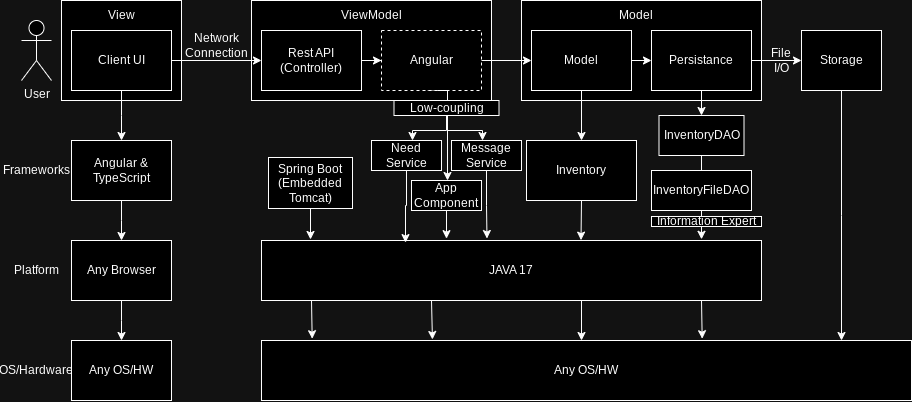

The diagram above was exported from draw.io. Its source (the exported page's mxGraphModel, read from the mxfile embedded in the PNG):
<mxGraphModel dx="580" dy="283" grid="1" gridSize="10" guides="1" tooltips="1" connect="1" arrows="1" fold="1" page="1" pageScale="1" pageWidth="850" pageHeight="1100" math="0" shadow="0">
  <root>
    <mxCell id="0" />
    <mxCell id="1" parent="0" />
    <mxCell id="M8w4RIZB2WtLCtM9Wnom-1" value="User" style="shape=umlActor;verticalLabelPosition=bottom;verticalAlign=top;html=1;outlineConnect=0;" parent="1" vertex="1">
      <mxGeometry x="40" y="60" width="30" height="60" as="geometry" />
    </mxCell>
    <mxCell id="M8w4RIZB2WtLCtM9Wnom-4" value="" style="rounded=0;whiteSpace=wrap;html=1;" parent="1" vertex="1">
      <mxGeometry x="80" y="40" width="120" height="100" as="geometry" />
    </mxCell>
    <mxCell id="M8w4RIZB2WtLCtM9Wnom-5" value="View" style="text;html=1;strokeColor=none;fillColor=none;align=center;verticalAlign=middle;whiteSpace=wrap;rounded=0;" parent="1" vertex="1">
      <mxGeometry x="110" y="40" width="60" height="30" as="geometry" />
    </mxCell>
    <mxCell id="GTIbkNnTYvYfL_GKg0ad-13" style="edgeStyle=orthogonalEdgeStyle;rounded=0;orthogonalLoop=1;jettySize=auto;html=1;exitX=0.5;exitY=1;exitDx=0;exitDy=0;" parent="1" source="M8w4RIZB2WtLCtM9Wnom-6" edge="1">
      <mxGeometry relative="1" as="geometry">
        <mxPoint x="140" y="180" as="targetPoint" />
      </mxGeometry>
    </mxCell>
    <mxCell id="M8w4RIZB2WtLCtM9Wnom-6" value="Client UI" style="rounded=0;whiteSpace=wrap;html=1;" parent="1" vertex="1">
      <mxGeometry x="90" y="70" width="100" height="60" as="geometry" />
    </mxCell>
    <mxCell id="M8w4RIZB2WtLCtM9Wnom-8" value="Network Connection" style="text;html=1;strokeColor=none;fillColor=none;align=center;verticalAlign=middle;whiteSpace=wrap;rounded=0;" parent="1" vertex="1">
      <mxGeometry x="190" y="70" width="90" height="30" as="geometry" />
    </mxCell>
    <mxCell id="M8w4RIZB2WtLCtM9Wnom-9" value="" style="rounded=0;whiteSpace=wrap;html=1;glass=0;" parent="1" vertex="1">
      <mxGeometry x="270" y="40" width="240" height="100" as="geometry" />
    </mxCell>
    <mxCell id="M8w4RIZB2WtLCtM9Wnom-10" value="ViewModel" style="text;html=1;strokeColor=none;fillColor=none;align=center;verticalAlign=middle;whiteSpace=wrap;rounded=0;" parent="1" vertex="1">
      <mxGeometry x="360" y="40" width="60" height="30" as="geometry" />
    </mxCell>
    <mxCell id="GTIbkNnTYvYfL_GKg0ad-29" style="edgeStyle=orthogonalEdgeStyle;rounded=0;orthogonalLoop=1;jettySize=auto;html=1;exitX=1;exitY=0.5;exitDx=0;exitDy=0;" parent="1" source="M8w4RIZB2WtLCtM9Wnom-11" target="M8w4RIZB2WtLCtM9Wnom-12" edge="1">
      <mxGeometry relative="1" as="geometry" />
    </mxCell>
    <mxCell id="M8w4RIZB2WtLCtM9Wnom-11" value="Rest API&lt;br&gt;(Controller)" style="rounded=0;whiteSpace=wrap;html=1;" parent="1" vertex="1">
      <mxGeometry x="280" y="70" width="100" height="60" as="geometry" />
    </mxCell>
    <mxCell id="ZZlgmhc2EJ15FRFG4hTI-8" style="edgeStyle=orthogonalEdgeStyle;rounded=0;orthogonalLoop=1;jettySize=auto;html=1;exitX=0.5;exitY=1;exitDx=0;exitDy=0;entryX=0.5;entryY=0;entryDx=0;entryDy=0;" edge="1" parent="1" source="ZZlgmhc2EJ15FRFG4hTI-19">
      <mxGeometry relative="1" as="geometry">
        <mxPoint x="431" y="180" as="targetPoint" />
        <mxPoint x="456" y="130" as="sourcePoint" />
        <Array as="points">
          <mxPoint x="465" y="170" />
          <mxPoint x="431" y="170" />
        </Array>
      </mxGeometry>
    </mxCell>
    <mxCell id="ZZlgmhc2EJ15FRFG4hTI-12" style="edgeStyle=orthogonalEdgeStyle;rounded=0;orthogonalLoop=1;jettySize=auto;html=1;exitX=0.5;exitY=1;exitDx=0;exitDy=0;entryX=0.5;entryY=0;entryDx=0;entryDy=0;" edge="1" parent="1">
      <mxGeometry relative="1" as="geometry">
        <mxPoint x="446" y="130" as="sourcePoint" />
        <mxPoint x="501" y="180" as="targetPoint" />
        <Array as="points">
          <mxPoint x="466" y="130" />
          <mxPoint x="466" y="170" />
          <mxPoint x="501" y="170" />
        </Array>
      </mxGeometry>
    </mxCell>
    <mxCell id="ZZlgmhc2EJ15FRFG4hTI-17" style="edgeStyle=orthogonalEdgeStyle;rounded=0;orthogonalLoop=1;jettySize=auto;html=1;exitX=0.5;exitY=1;exitDx=0;exitDy=0;entryX=0.5;entryY=0;entryDx=0;entryDy=0;" edge="1" parent="1">
      <mxGeometry relative="1" as="geometry">
        <mxPoint x="451" y="130" as="sourcePoint" />
        <mxPoint x="466" y="220" as="targetPoint" />
        <Array as="points">
          <mxPoint x="466" y="130" />
        </Array>
      </mxGeometry>
    </mxCell>
    <mxCell id="M8w4RIZB2WtLCtM9Wnom-12" value="Angular" style="rounded=0;whiteSpace=wrap;html=1;dashed=1;" parent="1" vertex="1">
      <mxGeometry x="400" y="70" width="100" height="60" as="geometry" />
    </mxCell>
    <mxCell id="M8w4RIZB2WtLCtM9Wnom-7" value="" style="endArrow=classic;html=1;rounded=0;entryX=0;entryY=0.5;entryDx=0;entryDy=0;" parent="1" target="M8w4RIZB2WtLCtM9Wnom-11" edge="1">
      <mxGeometry width="50" height="50" relative="1" as="geometry">
        <mxPoint x="190" y="100" as="sourcePoint" />
        <mxPoint x="270" y="100" as="targetPoint" />
      </mxGeometry>
    </mxCell>
    <mxCell id="GTIbkNnTYvYfL_GKg0ad-1" value="" style="rounded=0;whiteSpace=wrap;html=1;" parent="1" vertex="1">
      <mxGeometry x="540" y="40" width="240" height="100" as="geometry" />
    </mxCell>
    <mxCell id="GTIbkNnTYvYfL_GKg0ad-2" value="" style="endArrow=classic;html=1;rounded=0;entryX=0;entryY=0.5;entryDx=0;entryDy=0;" parent="1" target="GTIbkNnTYvYfL_GKg0ad-3" edge="1">
      <mxGeometry width="50" height="50" relative="1" as="geometry">
        <mxPoint x="500" y="100" as="sourcePoint" />
        <mxPoint x="550" y="100" as="targetPoint" />
      </mxGeometry>
    </mxCell>
    <mxCell id="GTIbkNnTYvYfL_GKg0ad-27" style="edgeStyle=orthogonalEdgeStyle;rounded=0;orthogonalLoop=1;jettySize=auto;html=1;exitX=1;exitY=0.5;exitDx=0;exitDy=0;entryX=0;entryY=0.5;entryDx=0;entryDy=0;" parent="1" source="GTIbkNnTYvYfL_GKg0ad-3" target="GTIbkNnTYvYfL_GKg0ad-4" edge="1">
      <mxGeometry relative="1" as="geometry" />
    </mxCell>
    <mxCell id="GTIbkNnTYvYfL_GKg0ad-35" style="edgeStyle=orthogonalEdgeStyle;rounded=0;orthogonalLoop=1;jettySize=auto;html=1;exitX=0.5;exitY=1;exitDx=0;exitDy=0;" parent="1" source="GTIbkNnTYvYfL_GKg0ad-3" target="ZZlgmhc2EJ15FRFG4hTI-3" edge="1">
      <mxGeometry relative="1" as="geometry">
        <mxPoint x="600" y="210" as="targetPoint" />
      </mxGeometry>
    </mxCell>
    <mxCell id="GTIbkNnTYvYfL_GKg0ad-3" value="Model" style="rounded=0;whiteSpace=wrap;html=1;" parent="1" vertex="1">
      <mxGeometry x="550" y="70" width="100" height="60" as="geometry" />
    </mxCell>
    <mxCell id="GTIbkNnTYvYfL_GKg0ad-4" value="Persistance" style="rounded=0;whiteSpace=wrap;html=1;" parent="1" vertex="1">
      <mxGeometry x="670" y="70" width="100" height="60" as="geometry" />
    </mxCell>
    <mxCell id="GTIbkNnTYvYfL_GKg0ad-5" value="Model" style="text;html=1;strokeColor=none;fillColor=none;align=center;verticalAlign=middle;whiteSpace=wrap;rounded=0;" parent="1" vertex="1">
      <mxGeometry x="625" y="40" width="60" height="30" as="geometry" />
    </mxCell>
    <mxCell id="GTIbkNnTYvYfL_GKg0ad-6" value="" style="endArrow=classic;html=1;rounded=0;" parent="1" edge="1">
      <mxGeometry width="50" height="50" relative="1" as="geometry">
        <mxPoint x="770" y="100" as="sourcePoint" />
        <mxPoint x="820" y="100" as="targetPoint" />
      </mxGeometry>
    </mxCell>
    <mxCell id="GTIbkNnTYvYfL_GKg0ad-7" value="Storage" style="rounded=0;whiteSpace=wrap;html=1;" parent="1" vertex="1">
      <mxGeometry x="820" y="70" width="80" height="60" as="geometry" />
    </mxCell>
    <mxCell id="GTIbkNnTYvYfL_GKg0ad-8" value="File&lt;br&gt;I/O" style="text;html=1;strokeColor=none;fillColor=none;align=center;verticalAlign=middle;whiteSpace=wrap;rounded=0;" parent="1" vertex="1">
      <mxGeometry x="770" y="85" width="60" height="30" as="geometry" />
    </mxCell>
    <mxCell id="GTIbkNnTYvYfL_GKg0ad-9" value="Frameworks" style="text;html=1;strokeColor=none;fillColor=none;align=center;verticalAlign=middle;whiteSpace=wrap;rounded=0;" parent="1" vertex="1">
      <mxGeometry x="25" y="195" width="60" height="30" as="geometry" />
    </mxCell>
    <mxCell id="GTIbkNnTYvYfL_GKg0ad-11" value="Platform" style="text;html=1;strokeColor=none;fillColor=none;align=center;verticalAlign=middle;whiteSpace=wrap;rounded=0;" parent="1" vertex="1">
      <mxGeometry x="25" y="295" width="60" height="30" as="geometry" />
    </mxCell>
    <mxCell id="GTIbkNnTYvYfL_GKg0ad-12" value="OS/Hardware" style="text;html=1;strokeColor=none;fillColor=none;align=center;verticalAlign=middle;whiteSpace=wrap;rounded=0;" parent="1" vertex="1">
      <mxGeometry x="25" y="395" width="60" height="30" as="geometry" />
    </mxCell>
    <mxCell id="GTIbkNnTYvYfL_GKg0ad-15" style="edgeStyle=orthogonalEdgeStyle;rounded=0;orthogonalLoop=1;jettySize=auto;html=1;exitX=0.5;exitY=1;exitDx=0;exitDy=0;" parent="1" source="GTIbkNnTYvYfL_GKg0ad-14" edge="1">
      <mxGeometry relative="1" as="geometry">
        <mxPoint x="140" y="280" as="targetPoint" />
      </mxGeometry>
    </mxCell>
    <mxCell id="GTIbkNnTYvYfL_GKg0ad-14" value="Angular &amp;amp; TypeScript" style="rounded=0;whiteSpace=wrap;html=1;" parent="1" vertex="1">
      <mxGeometry x="90" y="180" width="100" height="60" as="geometry" />
    </mxCell>
    <mxCell id="GTIbkNnTYvYfL_GKg0ad-17" style="edgeStyle=orthogonalEdgeStyle;rounded=0;orthogonalLoop=1;jettySize=auto;html=1;exitX=0.5;exitY=1;exitDx=0;exitDy=0;" parent="1" source="GTIbkNnTYvYfL_GKg0ad-16" edge="1">
      <mxGeometry relative="1" as="geometry">
        <mxPoint x="140" y="380" as="targetPoint" />
      </mxGeometry>
    </mxCell>
    <mxCell id="GTIbkNnTYvYfL_GKg0ad-16" value="Any Browser" style="rounded=0;whiteSpace=wrap;html=1;" parent="1" vertex="1">
      <mxGeometry x="90" y="280" width="100" height="60" as="geometry" />
    </mxCell>
    <mxCell id="GTIbkNnTYvYfL_GKg0ad-18" value="Any OS/HW" style="rounded=0;whiteSpace=wrap;html=1;" parent="1" vertex="1">
      <mxGeometry x="90" y="380" width="100" height="60" as="geometry" />
    </mxCell>
    <mxCell id="GTIbkNnTYvYfL_GKg0ad-20" value="Spring Boot (Embedded Tomcat)" style="rounded=0;whiteSpace=wrap;html=1;" parent="1" vertex="1">
      <mxGeometry x="287" y="197" width="84" height="51" as="geometry" />
    </mxCell>
    <mxCell id="GTIbkNnTYvYfL_GKg0ad-31" value="JAVA 17" style="rounded=0;whiteSpace=wrap;html=1;" parent="1" vertex="1">
      <mxGeometry x="280" y="280" width="500" height="60" as="geometry" />
    </mxCell>
    <mxCell id="GTIbkNnTYvYfL_GKg0ad-32" style="edgeStyle=orthogonalEdgeStyle;rounded=0;orthogonalLoop=1;jettySize=auto;html=1;exitX=0.5;exitY=1;exitDx=0;exitDy=0;entryX=0.098;entryY=-0.017;entryDx=0;entryDy=0;entryPerimeter=0;" parent="1" source="GTIbkNnTYvYfL_GKg0ad-20" target="GTIbkNnTYvYfL_GKg0ad-31" edge="1">
      <mxGeometry relative="1" as="geometry" />
    </mxCell>
    <mxCell id="GTIbkNnTYvYfL_GKg0ad-36" style="edgeStyle=orthogonalEdgeStyle;rounded=0;orthogonalLoop=1;jettySize=auto;html=1;exitX=0.5;exitY=1;exitDx=0;exitDy=0;" parent="1" source="GTIbkNnTYvYfL_GKg0ad-4" target="ZZlgmhc2EJ15FRFG4hTI-5" edge="1">
      <mxGeometry relative="1" as="geometry">
        <mxPoint x="720" y="170" as="targetPoint" />
      </mxGeometry>
    </mxCell>
    <mxCell id="GTIbkNnTYvYfL_GKg0ad-38" value="Any OS/HW" style="rounded=0;whiteSpace=wrap;html=1;" parent="1" vertex="1">
      <mxGeometry x="280" y="380" width="650" height="60" as="geometry" />
    </mxCell>
    <mxCell id="GTIbkNnTYvYfL_GKg0ad-40" value="" style="endArrow=classic;html=1;rounded=0;entryX=0.078;entryY=-0.03;entryDx=0;entryDy=0;entryPerimeter=0;" parent="1" target="GTIbkNnTYvYfL_GKg0ad-38" edge="1">
      <mxGeometry width="50" height="50" relative="1" as="geometry">
        <mxPoint x="330" y="340" as="sourcePoint" />
        <mxPoint x="380" y="290" as="targetPoint" />
      </mxGeometry>
    </mxCell>
    <mxCell id="GTIbkNnTYvYfL_GKg0ad-41" value="" style="endArrow=classic;html=1;rounded=0;entryX=0.263;entryY=-0.017;entryDx=0;entryDy=0;entryPerimeter=0;" parent="1" target="GTIbkNnTYvYfL_GKg0ad-38" edge="1">
      <mxGeometry width="50" height="50" relative="1" as="geometry">
        <mxPoint x="450" y="340" as="sourcePoint" />
        <mxPoint x="500" y="290" as="targetPoint" />
      </mxGeometry>
    </mxCell>
    <mxCell id="GTIbkNnTYvYfL_GKg0ad-42" value="" style="endArrow=classic;html=1;rounded=0;" parent="1" edge="1">
      <mxGeometry width="50" height="50" relative="1" as="geometry">
        <mxPoint x="600" y="340" as="sourcePoint" />
        <mxPoint x="600" y="380" as="targetPoint" />
      </mxGeometry>
    </mxCell>
    <mxCell id="GTIbkNnTYvYfL_GKg0ad-43" value="" style="endArrow=classic;html=1;rounded=0;entryX=0.678;entryY=-0.03;entryDx=0;entryDy=0;entryPerimeter=0;" parent="1" target="GTIbkNnTYvYfL_GKg0ad-38" edge="1">
      <mxGeometry width="50" height="50" relative="1" as="geometry">
        <mxPoint x="720" y="340" as="sourcePoint" />
        <mxPoint x="720" y="460" as="targetPoint" />
      </mxGeometry>
    </mxCell>
    <mxCell id="GTIbkNnTYvYfL_GKg0ad-45" style="edgeStyle=orthogonalEdgeStyle;rounded=0;orthogonalLoop=1;jettySize=auto;html=1;exitX=0.5;exitY=1;exitDx=0;exitDy=0;" parent="1" source="GTIbkNnTYvYfL_GKg0ad-7" edge="1">
      <mxGeometry relative="1" as="geometry">
        <mxPoint x="860" y="380" as="targetPoint" />
      </mxGeometry>
    </mxCell>
    <mxCell id="ZZlgmhc2EJ15FRFG4hTI-3" value="Inventory" style="rounded=0;whiteSpace=wrap;html=1;" vertex="1" parent="1">
      <mxGeometry x="545" y="180" width="110" height="60" as="geometry" />
    </mxCell>
    <mxCell id="ZZlgmhc2EJ15FRFG4hTI-4" style="edgeStyle=orthogonalEdgeStyle;rounded=0;orthogonalLoop=1;jettySize=auto;html=1;exitX=0.5;exitY=1;exitDx=0;exitDy=0;entryX=0.639;entryY=-0.006;entryDx=0;entryDy=0;entryPerimeter=0;" edge="1" parent="1" source="ZZlgmhc2EJ15FRFG4hTI-3" target="GTIbkNnTYvYfL_GKg0ad-31">
      <mxGeometry relative="1" as="geometry" />
    </mxCell>
    <mxCell id="ZZlgmhc2EJ15FRFG4hTI-5" value="InventoryDAO" style="rounded=0;whiteSpace=wrap;html=1;" vertex="1" parent="1">
      <mxGeometry x="677.5" y="155" width="85" height="40" as="geometry" />
    </mxCell>
    <mxCell id="ZZlgmhc2EJ15FRFG4hTI-6" style="edgeStyle=orthogonalEdgeStyle;rounded=0;orthogonalLoop=1;jettySize=auto;html=1;exitX=0.5;exitY=1;exitDx=0;exitDy=0;entryX=0.88;entryY=-0.02;entryDx=0;entryDy=0;entryPerimeter=0;" edge="1" parent="1" source="ZZlgmhc2EJ15FRFG4hTI-5" target="GTIbkNnTYvYfL_GKg0ad-31">
      <mxGeometry relative="1" as="geometry" />
    </mxCell>
    <mxCell id="ZZlgmhc2EJ15FRFG4hTI-7" value="InventoryFileDAO" style="whiteSpace=wrap;html=1;" vertex="1" parent="1">
      <mxGeometry x="670" y="210" width="100" height="40" as="geometry" />
    </mxCell>
    <mxCell id="ZZlgmhc2EJ15FRFG4hTI-9" value="Need Service" style="rounded=0;whiteSpace=wrap;html=1;" vertex="1" parent="1">
      <mxGeometry x="390" y="180" width="70" height="30" as="geometry" />
    </mxCell>
    <mxCell id="ZZlgmhc2EJ15FRFG4hTI-11" value="Message Service" style="rounded=0;whiteSpace=wrap;html=1;" vertex="1" parent="1">
      <mxGeometry x="470" y="180" width="70" height="30" as="geometry" />
    </mxCell>
    <mxCell id="ZZlgmhc2EJ15FRFG4hTI-14" style="edgeStyle=orthogonalEdgeStyle;rounded=0;orthogonalLoop=1;jettySize=auto;html=1;exitX=0.5;exitY=1;exitDx=0;exitDy=0;entryX=0.288;entryY=0.035;entryDx=0;entryDy=0;entryPerimeter=0;" edge="1" parent="1" source="ZZlgmhc2EJ15FRFG4hTI-9" target="GTIbkNnTYvYfL_GKg0ad-31">
      <mxGeometry relative="1" as="geometry" />
    </mxCell>
    <mxCell id="ZZlgmhc2EJ15FRFG4hTI-15" style="edgeStyle=orthogonalEdgeStyle;rounded=0;orthogonalLoop=1;jettySize=auto;html=1;exitX=0.5;exitY=1;exitDx=0;exitDy=0;entryX=0.451;entryY=-0.033;entryDx=0;entryDy=0;entryPerimeter=0;" edge="1" parent="1" source="ZZlgmhc2EJ15FRFG4hTI-11" target="GTIbkNnTYvYfL_GKg0ad-31">
      <mxGeometry relative="1" as="geometry" />
    </mxCell>
    <mxCell id="ZZlgmhc2EJ15FRFG4hTI-16" value="App Component" style="rounded=0;whiteSpace=wrap;html=1;" vertex="1" parent="1">
      <mxGeometry x="430" y="220" width="70" height="30" as="geometry" />
    </mxCell>
    <mxCell id="ZZlgmhc2EJ15FRFG4hTI-18" style="edgeStyle=orthogonalEdgeStyle;rounded=0;orthogonalLoop=1;jettySize=auto;html=1;exitX=0.5;exitY=1;exitDx=0;exitDy=0;entryX=0.37;entryY=-0.031;entryDx=0;entryDy=0;entryPerimeter=0;" edge="1" parent="1" source="ZZlgmhc2EJ15FRFG4hTI-16" target="GTIbkNnTYvYfL_GKg0ad-31">
      <mxGeometry relative="1" as="geometry" />
    </mxCell>
    <mxCell id="ZZlgmhc2EJ15FRFG4hTI-22" value="" style="edgeStyle=orthogonalEdgeStyle;rounded=0;orthogonalLoop=1;jettySize=auto;html=1;exitX=0.5;exitY=1;exitDx=0;exitDy=0;entryX=0.5;entryY=0;entryDx=0;entryDy=0;" edge="1" parent="1" target="ZZlgmhc2EJ15FRFG4hTI-19">
      <mxGeometry relative="1" as="geometry">
        <mxPoint x="431" y="180" as="targetPoint" />
        <mxPoint x="456" y="130" as="sourcePoint" />
        <Array as="points">
          <mxPoint x="466" y="130" />
          <mxPoint x="466" y="155" />
        </Array>
      </mxGeometry>
    </mxCell>
    <mxCell id="ZZlgmhc2EJ15FRFG4hTI-19" value="Low-coupling" style="rounded=0;whiteSpace=wrap;html=1;" vertex="1" parent="1">
      <mxGeometry x="412.5" y="140" width="105" height="15" as="geometry" />
    </mxCell>
    <mxCell id="ZZlgmhc2EJ15FRFG4hTI-23" value="Information Expert" style="rounded=0;whiteSpace=wrap;html=1;" vertex="1" parent="1">
      <mxGeometry x="670" y="256" width="110" height="10" as="geometry" />
    </mxCell>
  </root>
</mxGraphModel>